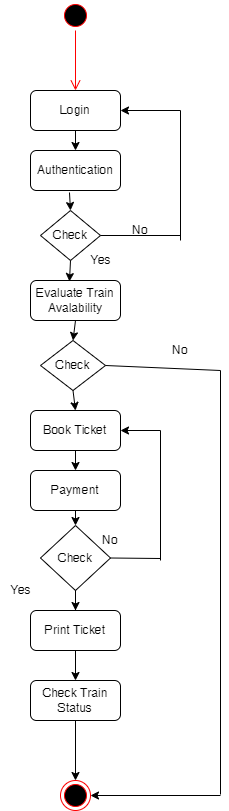

The diagram above was exported from draw.io. Its source (the exported page's mxGraphModel, read from the mxfile embedded in the PNG):
<mxGraphModel dx="868" dy="425" grid="1" gridSize="10" guides="1" tooltips="1" connect="1" arrows="1" fold="1" page="1" pageScale="1" pageWidth="827" pageHeight="1169" math="0" shadow="0">
  <root>
    <mxCell id="0" />
    <mxCell id="1" parent="0" />
    <mxCell id="uEp7yXerPL38skaO0l5I-1" value="" style="ellipse;html=1;shape=startState;fillColor=#000000;strokeColor=#ff0000;" vertex="1" parent="1">
      <mxGeometry x="360" y="20" width="30" height="30" as="geometry" />
    </mxCell>
    <mxCell id="uEp7yXerPL38skaO0l5I-2" value="" style="edgeStyle=orthogonalEdgeStyle;html=1;verticalAlign=bottom;endArrow=open;endSize=8;strokeColor=#ff0000;rounded=0;" edge="1" source="uEp7yXerPL38skaO0l5I-1" parent="1">
      <mxGeometry relative="1" as="geometry">
        <mxPoint x="375" y="110" as="targetPoint" />
      </mxGeometry>
    </mxCell>
    <mxCell id="uEp7yXerPL38skaO0l5I-3" value="" style="ellipse;html=1;shape=endState;fillColor=#000000;strokeColor=#ff0000;" vertex="1" parent="1">
      <mxGeometry x="360" y="800" width="30" height="30" as="geometry" />
    </mxCell>
    <mxCell id="uEp7yXerPL38skaO0l5I-4" value="Login" style="rounded=1;whiteSpace=wrap;html=1;" vertex="1" parent="1">
      <mxGeometry x="330" y="110" width="90" height="40" as="geometry" />
    </mxCell>
    <mxCell id="uEp7yXerPL38skaO0l5I-5" value="Authentication" style="rounded=1;whiteSpace=wrap;html=1;" vertex="1" parent="1">
      <mxGeometry x="330" y="170" width="90" height="40" as="geometry" />
    </mxCell>
    <mxCell id="uEp7yXerPL38skaO0l5I-6" value="Check" style="rhombus;whiteSpace=wrap;html=1;" vertex="1" parent="1">
      <mxGeometry x="340" y="230" width="60" height="50" as="geometry" />
    </mxCell>
    <mxCell id="uEp7yXerPL38skaO0l5I-7" value="Evaluate Train Avalability" style="rounded=1;whiteSpace=wrap;html=1;" vertex="1" parent="1">
      <mxGeometry x="330" y="300" width="90" height="40" as="geometry" />
    </mxCell>
    <mxCell id="uEp7yXerPL38skaO0l5I-8" value="Check" style="rhombus;whiteSpace=wrap;html=1;" vertex="1" parent="1">
      <mxGeometry x="340" y="360" width="65" height="50" as="geometry" />
    </mxCell>
    <mxCell id="uEp7yXerPL38skaO0l5I-9" value="Book Ticket" style="rounded=1;whiteSpace=wrap;html=1;" vertex="1" parent="1">
      <mxGeometry x="330" y="430" width="90" height="40" as="geometry" />
    </mxCell>
    <mxCell id="uEp7yXerPL38skaO0l5I-10" value="Payment" style="rounded=1;whiteSpace=wrap;html=1;" vertex="1" parent="1">
      <mxGeometry x="330" y="490" width="90" height="40" as="geometry" />
    </mxCell>
    <mxCell id="uEp7yXerPL38skaO0l5I-28" value="" style="edgeStyle=orthogonalEdgeStyle;rounded=0;orthogonalLoop=1;jettySize=auto;html=1;" edge="1" parent="1" source="uEp7yXerPL38skaO0l5I-11" target="uEp7yXerPL38skaO0l5I-13">
      <mxGeometry relative="1" as="geometry" />
    </mxCell>
    <mxCell id="uEp7yXerPL38skaO0l5I-11" value="Check" style="rhombus;whiteSpace=wrap;html=1;" vertex="1" parent="1">
      <mxGeometry x="340" y="545" width="70" height="65" as="geometry" />
    </mxCell>
    <mxCell id="uEp7yXerPL38skaO0l5I-12" value="Print Ticket" style="rounded=1;whiteSpace=wrap;html=1;" vertex="1" parent="1">
      <mxGeometry x="330" y="630" width="90" height="40" as="geometry" />
    </mxCell>
    <mxCell id="uEp7yXerPL38skaO0l5I-13" value="Check Train Status" style="rounded=1;whiteSpace=wrap;html=1;" vertex="1" parent="1">
      <mxGeometry x="330" y="700" width="90" height="40" as="geometry" />
    </mxCell>
    <mxCell id="uEp7yXerPL38skaO0l5I-14" value="" style="endArrow=classic;html=1;rounded=0;exitX=0.5;exitY=1;exitDx=0;exitDy=0;entryX=0.5;entryY=0;entryDx=0;entryDy=0;" edge="1" parent="1" source="uEp7yXerPL38skaO0l5I-4" target="uEp7yXerPL38skaO0l5I-5">
      <mxGeometry width="50" height="50" relative="1" as="geometry">
        <mxPoint x="380" y="160" as="sourcePoint" />
        <mxPoint x="380" y="170" as="targetPoint" />
      </mxGeometry>
    </mxCell>
    <mxCell id="uEp7yXerPL38skaO0l5I-15" value="" style="endArrow=classic;html=1;rounded=0;entryX=0.5;entryY=0;entryDx=0;entryDy=0;exitX=0.433;exitY=1.05;exitDx=0;exitDy=0;exitPerimeter=0;" edge="1" parent="1" source="uEp7yXerPL38skaO0l5I-5" target="uEp7yXerPL38skaO0l5I-6">
      <mxGeometry width="50" height="50" relative="1" as="geometry">
        <mxPoint x="390" y="250" as="sourcePoint" />
        <mxPoint x="440" y="200" as="targetPoint" />
      </mxGeometry>
    </mxCell>
    <mxCell id="uEp7yXerPL38skaO0l5I-18" value="" style="endArrow=none;html=1;rounded=0;exitX=1;exitY=0.5;exitDx=0;exitDy=0;" edge="1" parent="1" source="uEp7yXerPL38skaO0l5I-6">
      <mxGeometry width="50" height="50" relative="1" as="geometry">
        <mxPoint x="400" y="250" as="sourcePoint" />
        <mxPoint x="480" y="255" as="targetPoint" />
      </mxGeometry>
    </mxCell>
    <mxCell id="uEp7yXerPL38skaO0l5I-19" value="" style="endArrow=none;html=1;rounded=0;" edge="1" parent="1">
      <mxGeometry width="50" height="50" relative="1" as="geometry">
        <mxPoint x="480" y="260" as="sourcePoint" />
        <mxPoint x="480" y="130" as="targetPoint" />
      </mxGeometry>
    </mxCell>
    <mxCell id="uEp7yXerPL38skaO0l5I-20" value="" style="endArrow=classic;html=1;rounded=0;entryX=1;entryY=0.5;entryDx=0;entryDy=0;" edge="1" parent="1" target="uEp7yXerPL38skaO0l5I-4">
      <mxGeometry width="50" height="50" relative="1" as="geometry">
        <mxPoint x="480" y="130" as="sourcePoint" />
        <mxPoint x="440" y="200" as="targetPoint" />
      </mxGeometry>
    </mxCell>
    <mxCell id="uEp7yXerPL38skaO0l5I-21" value="No" style="text;html=1;align=center;verticalAlign=middle;resizable=0;points=[];autosize=1;strokeColor=none;fillColor=none;" vertex="1" parent="1">
      <mxGeometry x="425" y="240" width="30" height="20" as="geometry" />
    </mxCell>
    <mxCell id="uEp7yXerPL38skaO0l5I-22" value="" style="endArrow=classic;html=1;rounded=0;entryX=0.433;entryY=0.025;entryDx=0;entryDy=0;entryPerimeter=0;exitX=0.5;exitY=1;exitDx=0;exitDy=0;" edge="1" parent="1" source="uEp7yXerPL38skaO0l5I-6" target="uEp7yXerPL38skaO0l5I-7">
      <mxGeometry width="50" height="50" relative="1" as="geometry">
        <mxPoint x="390" y="250" as="sourcePoint" />
        <mxPoint x="440" y="200" as="targetPoint" />
      </mxGeometry>
    </mxCell>
    <mxCell id="uEp7yXerPL38skaO0l5I-23" value="" style="endArrow=classic;html=1;rounded=0;entryX=0.5;entryY=0;entryDx=0;entryDy=0;exitX=0.5;exitY=1;exitDx=0;exitDy=0;" edge="1" parent="1" source="uEp7yXerPL38skaO0l5I-7" target="uEp7yXerPL38skaO0l5I-8">
      <mxGeometry width="50" height="50" relative="1" as="geometry">
        <mxPoint x="390" y="250" as="sourcePoint" />
        <mxPoint x="440" y="200" as="targetPoint" />
      </mxGeometry>
    </mxCell>
    <mxCell id="uEp7yXerPL38skaO0l5I-24" value="" style="endArrow=classic;html=1;rounded=0;entryX=0.5;entryY=0;entryDx=0;entryDy=0;exitX=0.5;exitY=1;exitDx=0;exitDy=0;" edge="1" parent="1" source="uEp7yXerPL38skaO0l5I-8" target="uEp7yXerPL38skaO0l5I-9">
      <mxGeometry width="50" height="50" relative="1" as="geometry">
        <mxPoint x="390" y="570" as="sourcePoint" />
        <mxPoint x="440" y="520" as="targetPoint" />
      </mxGeometry>
    </mxCell>
    <mxCell id="uEp7yXerPL38skaO0l5I-25" value="" style="endArrow=classic;html=1;rounded=0;entryX=0.5;entryY=0;entryDx=0;entryDy=0;exitX=0.5;exitY=1;exitDx=0;exitDy=0;" edge="1" parent="1" source="uEp7yXerPL38skaO0l5I-9" target="uEp7yXerPL38skaO0l5I-10">
      <mxGeometry width="50" height="50" relative="1" as="geometry">
        <mxPoint x="390" y="570" as="sourcePoint" />
        <mxPoint x="440" y="520" as="targetPoint" />
      </mxGeometry>
    </mxCell>
    <mxCell id="uEp7yXerPL38skaO0l5I-26" value="" style="endArrow=classic;html=1;rounded=0;entryX=0.5;entryY=0;entryDx=0;entryDy=0;exitX=0.5;exitY=1;exitDx=0;exitDy=0;" edge="1" parent="1" source="uEp7yXerPL38skaO0l5I-10" target="uEp7yXerPL38skaO0l5I-11">
      <mxGeometry width="50" height="50" relative="1" as="geometry">
        <mxPoint x="390" y="570" as="sourcePoint" />
        <mxPoint x="440" y="520" as="targetPoint" />
      </mxGeometry>
    </mxCell>
    <mxCell id="uEp7yXerPL38skaO0l5I-27" value="" style="endArrow=classic;html=1;rounded=0;entryX=0.5;entryY=0;entryDx=0;entryDy=0;exitX=0.5;exitY=1;exitDx=0;exitDy=0;" edge="1" parent="1" source="uEp7yXerPL38skaO0l5I-11" target="uEp7yXerPL38skaO0l5I-12">
      <mxGeometry width="50" height="50" relative="1" as="geometry">
        <mxPoint x="390" y="570" as="sourcePoint" />
        <mxPoint x="440" y="520" as="targetPoint" />
      </mxGeometry>
    </mxCell>
    <mxCell id="uEp7yXerPL38skaO0l5I-29" value="" style="endArrow=classic;html=1;rounded=0;entryX=0.5;entryY=0;entryDx=0;entryDy=0;exitX=0.5;exitY=1;exitDx=0;exitDy=0;" edge="1" parent="1" source="uEp7yXerPL38skaO0l5I-13" target="uEp7yXerPL38skaO0l5I-3">
      <mxGeometry width="50" height="50" relative="1" as="geometry">
        <mxPoint x="390" y="810" as="sourcePoint" />
        <mxPoint x="440" y="760" as="targetPoint" />
      </mxGeometry>
    </mxCell>
    <mxCell id="uEp7yXerPL38skaO0l5I-30" value="Yes" style="text;html=1;align=center;verticalAlign=middle;resizable=0;points=[];autosize=1;strokeColor=none;fillColor=none;" vertex="1" parent="1">
      <mxGeometry x="380" y="270" width="40" height="20" as="geometry" />
    </mxCell>
    <mxCell id="uEp7yXerPL38skaO0l5I-33" value="" style="endArrow=none;html=1;rounded=0;exitX=1;exitY=0.5;exitDx=0;exitDy=0;" edge="1" parent="1" source="uEp7yXerPL38skaO0l5I-8">
      <mxGeometry width="50" height="50" relative="1" as="geometry">
        <mxPoint x="390" y="480" as="sourcePoint" />
        <mxPoint x="520" y="390" as="targetPoint" />
      </mxGeometry>
    </mxCell>
    <mxCell id="uEp7yXerPL38skaO0l5I-34" value="" style="endArrow=none;html=1;rounded=0;" edge="1" parent="1">
      <mxGeometry width="50" height="50" relative="1" as="geometry">
        <mxPoint x="520" y="814" as="sourcePoint" />
        <mxPoint x="520" y="390" as="targetPoint" />
      </mxGeometry>
    </mxCell>
    <mxCell id="uEp7yXerPL38skaO0l5I-35" value="" style="endArrow=classic;html=1;rounded=0;entryX=1;entryY=0.5;entryDx=0;entryDy=0;" edge="1" parent="1" target="uEp7yXerPL38skaO0l5I-3">
      <mxGeometry width="50" height="50" relative="1" as="geometry">
        <mxPoint x="520" y="815" as="sourcePoint" />
        <mxPoint x="440" y="750" as="targetPoint" />
      </mxGeometry>
    </mxCell>
    <mxCell id="uEp7yXerPL38skaO0l5I-36" value="No" style="text;html=1;align=center;verticalAlign=middle;resizable=0;points=[];autosize=1;strokeColor=none;fillColor=none;" vertex="1" parent="1">
      <mxGeometry x="465" y="360" width="30" height="20" as="geometry" />
    </mxCell>
    <mxCell id="uEp7yXerPL38skaO0l5I-37" value="Yes" style="text;html=1;align=center;verticalAlign=middle;resizable=0;points=[];autosize=1;strokeColor=none;fillColor=none;" vertex="1" parent="1">
      <mxGeometry x="300" y="600" width="40" height="20" as="geometry" />
    </mxCell>
    <mxCell id="uEp7yXerPL38skaO0l5I-38" value="" style="endArrow=none;html=1;rounded=0;exitX=1;exitY=0.5;exitDx=0;exitDy=0;" edge="1" parent="1" source="uEp7yXerPL38skaO0l5I-11">
      <mxGeometry width="50" height="50" relative="1" as="geometry">
        <mxPoint x="390" y="520" as="sourcePoint" />
        <mxPoint x="460" y="578" as="targetPoint" />
      </mxGeometry>
    </mxCell>
    <mxCell id="uEp7yXerPL38skaO0l5I-39" value="" style="endArrow=none;html=1;rounded=0;" edge="1" parent="1">
      <mxGeometry width="50" height="50" relative="1" as="geometry">
        <mxPoint x="460" y="580" as="sourcePoint" />
        <mxPoint x="460" y="450" as="targetPoint" />
      </mxGeometry>
    </mxCell>
    <mxCell id="uEp7yXerPL38skaO0l5I-40" value="" style="endArrow=classic;html=1;rounded=0;entryX=1;entryY=0.5;entryDx=0;entryDy=0;" edge="1" parent="1" target="uEp7yXerPL38skaO0l5I-9">
      <mxGeometry width="50" height="50" relative="1" as="geometry">
        <mxPoint x="460" y="450" as="sourcePoint" />
        <mxPoint x="440" y="470" as="targetPoint" />
      </mxGeometry>
    </mxCell>
    <mxCell id="uEp7yXerPL38skaO0l5I-41" value="No" style="text;html=1;align=center;verticalAlign=middle;resizable=0;points=[];autosize=1;strokeColor=none;fillColor=none;" vertex="1" parent="1">
      <mxGeometry x="395" y="550" width="30" height="20" as="geometry" />
    </mxCell>
  </root>
</mxGraphModel>